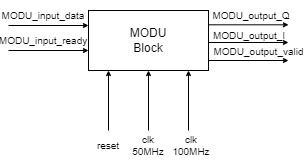

The diagram above was exported from draw.io. Its source (the exported page's mxGraphModel, read from the mxfile embedded in the PNG):
<mxGraphModel dx="368" dy="354" grid="1" gridSize="10" guides="1" tooltips="1" connect="1" arrows="1" fold="1" page="1" pageScale="1" pageWidth="827" pageHeight="1169" math="0" shadow="0">
  <root>
    <mxCell id="0" />
    <mxCell id="1" parent="0" />
    <mxCell id="zG6sMF9mZl2JZFNFsW53-1" value="MODU&lt;br&gt;Block" style="rounded=0;whiteSpace=wrap;html=1;fillColor=none;" vertex="1" parent="1">
      <mxGeometry x="340" y="230" width="120" height="60" as="geometry" />
    </mxCell>
    <mxCell id="zG6sMF9mZl2JZFNFsW53-2" value="" style="endArrow=classic;html=1;rounded=0;entryX=0;entryY=0.25;entryDx=0;entryDy=0;strokeWidth=1;endSize=3;" edge="1" parent="1" target="zG6sMF9mZl2JZFNFsW53-1">
      <mxGeometry width="50" height="50" relative="1" as="geometry">
        <mxPoint x="260" y="245" as="sourcePoint" />
        <mxPoint x="260" y="240" as="targetPoint" />
      </mxGeometry>
    </mxCell>
    <mxCell id="zG6sMF9mZl2JZFNFsW53-3" value="" style="endArrow=classic;html=1;rounded=0;entryX=0;entryY=0.25;entryDx=0;entryDy=0;endSize=3;startSize=3;" edge="1" parent="1">
      <mxGeometry width="50" height="50" relative="1" as="geometry">
        <mxPoint x="260" y="270" as="sourcePoint" />
        <mxPoint x="340" y="270" as="targetPoint" />
      </mxGeometry>
    </mxCell>
    <mxCell id="zG6sMF9mZl2JZFNFsW53-4" value="" style="endArrow=classic;html=1;rounded=0;entryX=0;entryY=0.25;entryDx=0;entryDy=0;strokeWidth=1;endSize=3;" edge="1" parent="1">
      <mxGeometry width="50" height="50" relative="1" as="geometry">
        <mxPoint x="460" y="262" as="sourcePoint" />
        <mxPoint x="540" y="262" as="targetPoint" />
      </mxGeometry>
    </mxCell>
    <mxCell id="zG6sMF9mZl2JZFNFsW53-5" value="" style="endArrow=classic;html=1;rounded=0;entryX=0;entryY=0.25;entryDx=0;entryDy=0;endSize=3;startSize=3;" edge="1" parent="1">
      <mxGeometry width="50" height="50" relative="1" as="geometry">
        <mxPoint x="460" y="280" as="sourcePoint" />
        <mxPoint x="540" y="280" as="targetPoint" />
      </mxGeometry>
    </mxCell>
    <mxCell id="zG6sMF9mZl2JZFNFsW53-6" value="" style="endArrow=classic;html=1;rounded=0;entryX=0.25;entryY=1;entryDx=0;entryDy=0;strokeWidth=1;endSize=3;" edge="1" parent="1">
      <mxGeometry width="50" height="50" relative="1" as="geometry">
        <mxPoint x="360" y="350" as="sourcePoint" />
        <mxPoint x="360" y="290" as="targetPoint" />
      </mxGeometry>
    </mxCell>
    <mxCell id="zG6sMF9mZl2JZFNFsW53-7" value="" style="endArrow=classic;html=1;rounded=0;entryX=0.75;entryY=1;entryDx=0;entryDy=0;endSize=3;startSize=3;" edge="1" parent="1">
      <mxGeometry width="50" height="50" relative="1" as="geometry">
        <mxPoint x="400" y="350" as="sourcePoint" />
        <mxPoint x="400" y="290" as="targetPoint" />
      </mxGeometry>
    </mxCell>
    <mxCell id="zG6sMF9mZl2JZFNFsW53-9" value="MODU_input_data" style="text;html=1;strokeColor=none;fillColor=none;align=center;verticalAlign=middle;whiteSpace=wrap;rounded=0;fontSize=10;" vertex="1" parent="1">
      <mxGeometry x="265" y="220" width="60" height="30" as="geometry" />
    </mxCell>
    <mxCell id="zG6sMF9mZl2JZFNFsW53-10" value="MODU_input_ready" style="text;html=1;strokeColor=none;fillColor=none;align=center;verticalAlign=middle;whiteSpace=wrap;rounded=0;fontSize=10;" vertex="1" parent="1">
      <mxGeometry x="265" y="245" width="60" height="30" as="geometry" />
    </mxCell>
    <mxCell id="zG6sMF9mZl2JZFNFsW53-12" value="MODU_output_valid" style="text;html=1;strokeColor=none;fillColor=none;align=center;verticalAlign=middle;whiteSpace=wrap;rounded=0;fontSize=10;" vertex="1" parent="1">
      <mxGeometry x="487.5" y="256" width="45" height="30" as="geometry" />
    </mxCell>
    <mxCell id="zG6sMF9mZl2JZFNFsW53-13" value="MODU_output_I" style="text;html=1;strokeColor=none;fillColor=none;align=center;verticalAlign=middle;whiteSpace=wrap;rounded=0;fontSize=10;" vertex="1" parent="1">
      <mxGeometry x="470.5" y="240" width="60" height="30" as="geometry" />
    </mxCell>
    <mxCell id="zG6sMF9mZl2JZFNFsW53-14" value="reset" style="text;html=1;strokeColor=none;fillColor=none;align=center;verticalAlign=middle;whiteSpace=wrap;rounded=0;fontSize=10;" vertex="1" parent="1">
      <mxGeometry x="330" y="350" width="60" height="30" as="geometry" />
    </mxCell>
    <mxCell id="zG6sMF9mZl2JZFNFsW53-15" value="clk&lt;br style=&quot;font-size: 10px;&quot;&gt;50MHz" style="text;html=1;strokeColor=none;fillColor=none;align=center;verticalAlign=middle;whiteSpace=wrap;rounded=0;fontSize=10;" vertex="1" parent="1">
      <mxGeometry x="370" y="350" width="60" height="30" as="geometry" />
    </mxCell>
    <mxCell id="zG6sMF9mZl2JZFNFsW53-17" value="" style="endArrow=classic;html=1;rounded=0;entryX=0.75;entryY=1;entryDx=0;entryDy=0;endSize=3;startSize=3;" edge="1" parent="1">
      <mxGeometry width="50" height="50" relative="1" as="geometry">
        <mxPoint x="440" y="350" as="sourcePoint" />
        <mxPoint x="440" y="290" as="targetPoint" />
      </mxGeometry>
    </mxCell>
    <mxCell id="zG6sMF9mZl2JZFNFsW53-19" value="clk&lt;br style=&quot;font-size: 10px;&quot;&gt;100MHz" style="text;html=1;strokeColor=none;fillColor=none;align=center;verticalAlign=middle;whiteSpace=wrap;rounded=0;fontSize=10;" vertex="1" parent="1">
      <mxGeometry x="412.5" y="350" width="60" height="30" as="geometry" />
    </mxCell>
    <mxCell id="zG6sMF9mZl2JZFNFsW53-22" value="MODU_output_Q" style="text;html=1;strokeColor=none;fillColor=none;align=center;verticalAlign=middle;whiteSpace=wrap;rounded=0;fontSize=10;" vertex="1" parent="1">
      <mxGeometry x="472.5" y="220" width="60" height="30" as="geometry" />
    </mxCell>
    <mxCell id="zG6sMF9mZl2JZFNFsW53-23" value="" style="endArrow=classic;html=1;rounded=0;entryX=0;entryY=0.25;entryDx=0;entryDy=0;strokeWidth=1;endSize=3;" edge="1" parent="1">
      <mxGeometry width="50" height="50" relative="1" as="geometry">
        <mxPoint x="460" y="244.31" as="sourcePoint" />
        <mxPoint x="540" y="244.31" as="targetPoint" />
      </mxGeometry>
    </mxCell>
  </root>
</mxGraphModel>